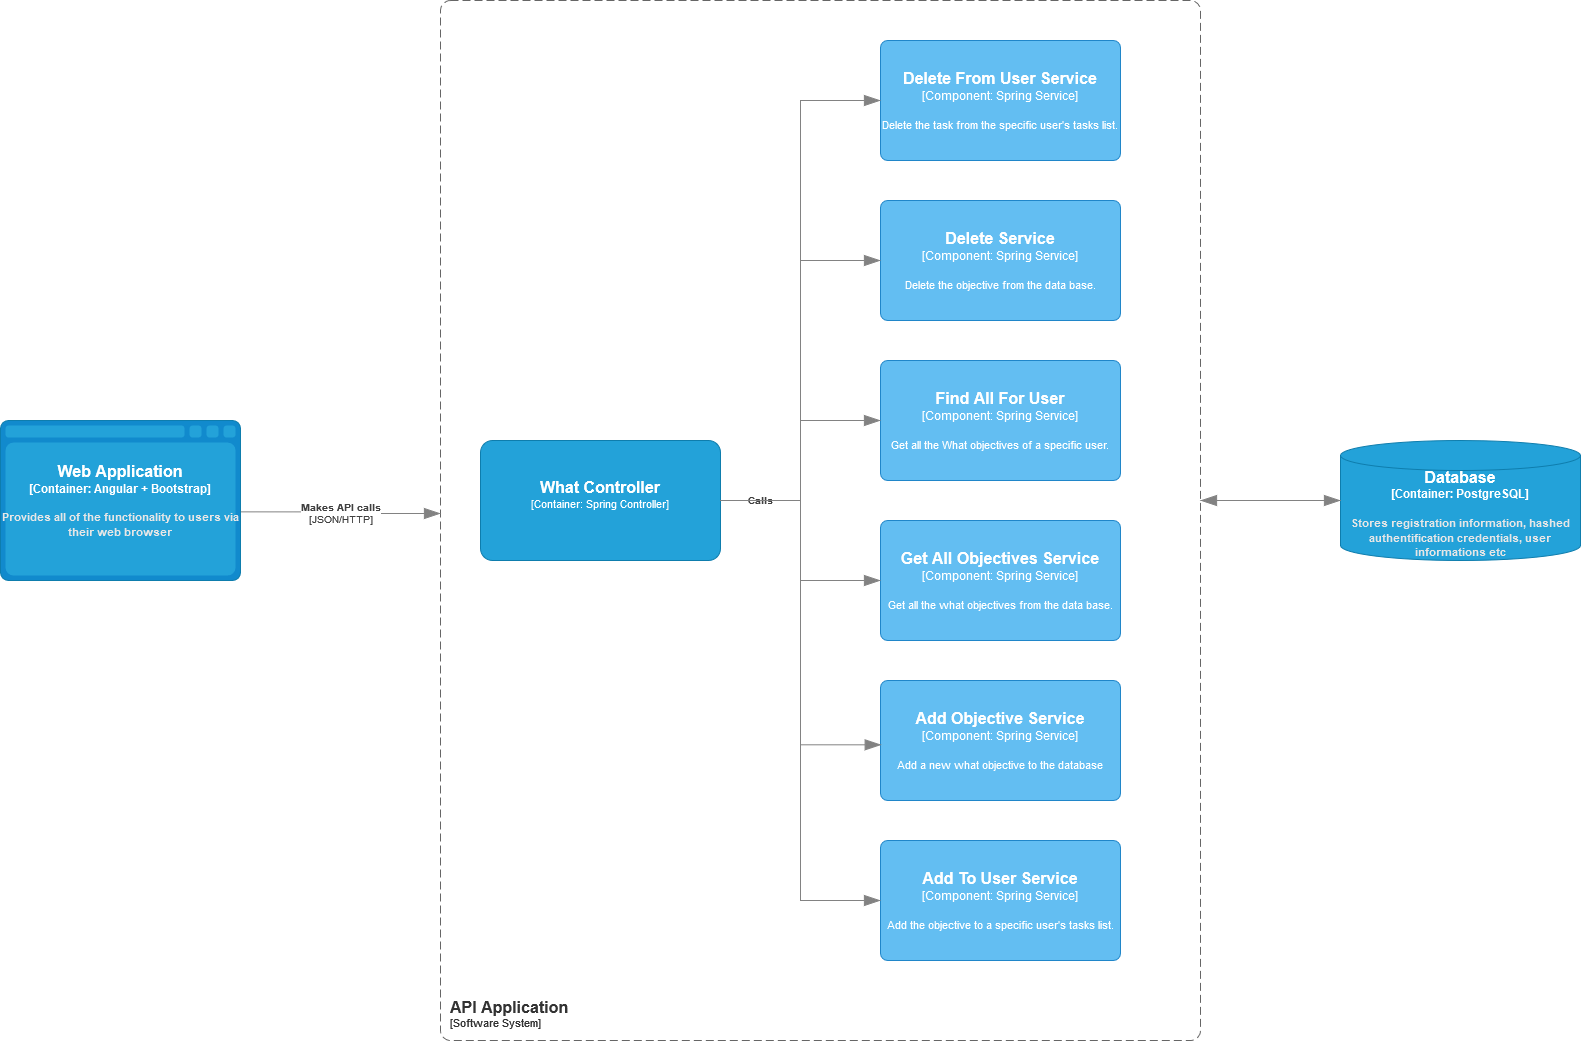

The diagram above was exported from draw.io. Its source (the exported page's mxGraphModel, read from the mxfile embedded in the PNG):
<mxGraphModel dx="1902" dy="2119" grid="1" gridSize="10" guides="1" tooltips="1" connect="1" arrows="1" fold="1" page="1" pageScale="1" pageWidth="850" pageHeight="1100" math="0" shadow="0">
  <root>
    <mxCell id="0" />
    <mxCell id="1" parent="0" />
    <object placeholders="1" c4Type="Database" c4Container="Container" c4Technology="PostgreSQL" c4Description="Stores registration information, hashed authentification credentials, user informations etc" label="&lt;font style=&quot;font-size: 16px&quot;&gt;&lt;b&gt;%c4Type%&lt;/font&gt;&lt;div&gt;[%c4Container%:&amp;nbsp;%c4Technology%]&lt;/div&gt;&lt;br&gt;&lt;div&gt;&lt;font style=&quot;font-size: 11px&quot;&gt;&lt;font color=&quot;#E6E6E6&quot;&gt;%c4Description%&lt;/font&gt;&lt;/div&gt;" id="Nv5yVWX7SsUayZa_pH2t-1">
      <mxCell style="shape=cylinder3;size=15;whiteSpace=wrap;html=1;boundedLbl=1;rounded=0;labelBackgroundColor=none;fillColor=#23A2D9;fontSize=12;fontColor=#ffffff;align=center;strokeColor=#0E7DAD;metaEdit=1;points=[[0.5,0,0],[1,0.25,0],[1,0.5,0],[1,0.75,0],[0.5,1,0],[0,0.75,0],[0,0.5,0],[0,0.25,0]];resizable=0;" parent="1" vertex="1">
        <mxGeometry x="1380" y="-360" width="240" height="120" as="geometry" />
      </mxCell>
    </object>
    <object placeholders="1" c4Name="What Controller" c4Type="Container" c4Technology="Spring Controller" c4Description="" label="&lt;font style=&quot;font-size: 16px&quot;&gt;&lt;b&gt;%c4Name%&lt;/b&gt;&lt;/font&gt;&lt;div&gt;[%c4Type%: %c4Technology%]&lt;/div&gt;&lt;br&gt;&lt;div&gt;&lt;font style=&quot;font-size: 11px&quot;&gt;&lt;font color=&quot;#E6E6E6&quot;&gt;%c4Description%&lt;/font&gt;&lt;/div&gt;" id="Nv5yVWX7SsUayZa_pH2t-2">
      <mxCell style="rounded=1;whiteSpace=wrap;html=1;fontSize=11;labelBackgroundColor=none;fillColor=#23A2D9;fontColor=#ffffff;align=center;arcSize=10;strokeColor=#0E7DAD;metaEdit=1;resizable=0;points=[[0.25,0,0],[0.5,0,0],[0.75,0,0],[1,0.25,0],[1,0.5,0],[1,0.75,0],[0.75,1,0],[0.5,1,0],[0.25,1,0],[0,0.75,0],[0,0.5,0],[0,0.25,0]];" parent="1" vertex="1">
        <mxGeometry x="520" y="-360" width="240" height="120" as="geometry" />
      </mxCell>
    </object>
    <object placeholders="1" c4Name="Add To User Service" c4Type="Component" c4Technology="Spring Service" c4Description="Add the objective to a specific user's tasks list." label="&lt;font style=&quot;font-size: 16px&quot;&gt;&lt;b&gt;%c4Name%&lt;/b&gt;&lt;/font&gt;&lt;div&gt;[%c4Type%: %c4Technology%]&lt;/div&gt;&lt;br&gt;&lt;div&gt;&lt;font style=&quot;font-size: 11px&quot;&gt;%c4Description%&lt;/font&gt;&lt;/div&gt;" id="Nv5yVWX7SsUayZa_pH2t-3">
      <mxCell style="rounded=1;whiteSpace=wrap;html=1;labelBackgroundColor=none;fillColor=#63BEF2;fontColor=#ffffff;align=center;arcSize=6;strokeColor=#2086C9;metaEdit=1;resizable=0;points=[[0.25,0,0],[0.5,0,0],[0.75,0,0],[1,0.25,0],[1,0.5,0],[1,0.75,0],[0.75,1,0],[0.5,1,0],[0.25,1,0],[0,0.75,0],[0,0.5,0],[0,0.25,0]];" parent="1" vertex="1">
        <mxGeometry x="920" y="40" width="240" height="120" as="geometry" />
      </mxCell>
    </object>
    <object placeholders="1" c4Name="Add Objective Service" c4Type="Component" c4Technology="Spring Service" c4Description="Add a new what objective to the database" label="&lt;font style=&quot;font-size: 16px&quot;&gt;&lt;b&gt;%c4Name%&lt;/b&gt;&lt;/font&gt;&lt;div&gt;[%c4Type%: %c4Technology%]&lt;/div&gt;&lt;br&gt;&lt;div&gt;&lt;font style=&quot;font-size: 11px&quot;&gt;%c4Description%&lt;/font&gt;&lt;/div&gt;" id="Nv5yVWX7SsUayZa_pH2t-4">
      <mxCell style="rounded=1;whiteSpace=wrap;html=1;labelBackgroundColor=none;fillColor=#63BEF2;fontColor=#ffffff;align=center;arcSize=6;strokeColor=#2086C9;metaEdit=1;resizable=0;points=[[0.25,0,0],[0.5,0,0],[0.75,0,0],[1,0.25,0],[1,0.5,0],[1,0.75,0],[0.75,1,0],[0.5,1,0],[0.25,1,0],[0,0.75,0],[0,0.5,0],[0,0.25,0]];" parent="1" vertex="1">
        <mxGeometry x="920" y="-120" width="240" height="120" as="geometry" />
      </mxCell>
    </object>
    <object placeholders="1" c4Name="Get All Objectives Service" c4Type="Component" c4Technology="Spring Service" c4Description="Get all the what objectives from the data base." label="&lt;font style=&quot;font-size: 16px&quot;&gt;&lt;b&gt;%c4Name%&lt;/b&gt;&lt;/font&gt;&lt;div&gt;[%c4Type%: %c4Technology%]&lt;/div&gt;&lt;br&gt;&lt;div&gt;&lt;font style=&quot;font-size: 11px&quot;&gt;%c4Description%&lt;/font&gt;&lt;/div&gt;" id="Nv5yVWX7SsUayZa_pH2t-5">
      <mxCell style="rounded=1;whiteSpace=wrap;html=1;labelBackgroundColor=none;fillColor=#63BEF2;fontColor=#ffffff;align=center;arcSize=6;strokeColor=#2086C9;metaEdit=1;resizable=0;points=[[0.25,0,0],[0.5,0,0],[0.75,0,0],[1,0.25,0],[1,0.5,0],[1,0.75,0],[0.75,1,0],[0.5,1,0],[0.25,1,0],[0,0.75,0],[0,0.5,0],[0,0.25,0]];" parent="1" vertex="1">
        <mxGeometry x="920" y="-280" width="240" height="120" as="geometry" />
      </mxCell>
    </object>
    <object placeholders="1" c4Name="Find All For User" c4Type="Component" c4Technology="Spring Service" c4Description="Get all the What objectives of a specific user." label="&lt;font style=&quot;font-size: 16px&quot;&gt;&lt;b&gt;%c4Name%&lt;/b&gt;&lt;/font&gt;&lt;div&gt;[%c4Type%: %c4Technology%]&lt;/div&gt;&lt;br&gt;&lt;div&gt;&lt;font style=&quot;font-size: 11px&quot;&gt;%c4Description%&lt;/font&gt;&lt;/div&gt;" id="Nv5yVWX7SsUayZa_pH2t-6">
      <mxCell style="rounded=1;whiteSpace=wrap;html=1;labelBackgroundColor=none;fillColor=#63BEF2;fontColor=#ffffff;align=center;arcSize=6;strokeColor=#2086C9;metaEdit=1;resizable=0;points=[[0.25,0,0],[0.5,0,0],[0.75,0,0],[1,0.25,0],[1,0.5,0],[1,0.75,0],[0.75,1,0],[0.5,1,0],[0.25,1,0],[0,0.75,0],[0,0.5,0],[0,0.25,0]];" parent="1" vertex="1">
        <mxGeometry x="920" y="-440" width="240" height="120" as="geometry" />
      </mxCell>
    </object>
    <object placeholders="1" c4Name="Delete Service" c4Type="Component" c4Technology="Spring Service" c4Description="Delete the objective from the data base." label="&lt;font style=&quot;font-size: 16px&quot;&gt;&lt;b&gt;%c4Name%&lt;/b&gt;&lt;/font&gt;&lt;div&gt;[%c4Type%: %c4Technology%]&lt;/div&gt;&lt;br&gt;&lt;div&gt;&lt;font style=&quot;font-size: 11px&quot;&gt;%c4Description%&lt;/font&gt;&lt;/div&gt;" id="Nv5yVWX7SsUayZa_pH2t-7">
      <mxCell style="rounded=1;whiteSpace=wrap;html=1;labelBackgroundColor=none;fillColor=#63BEF2;fontColor=#ffffff;align=center;arcSize=6;strokeColor=#2086C9;metaEdit=1;resizable=0;points=[[0.25,0,0],[0.5,0,0],[0.75,0,0],[1,0.25,0],[1,0.5,0],[1,0.75,0],[0.75,1,0],[0.5,1,0],[0.25,1,0],[0,0.75,0],[0,0.5,0],[0,0.25,0]];" parent="1" vertex="1">
        <mxGeometry x="920" y="-600" width="240" height="120" as="geometry" />
      </mxCell>
    </object>
    <object placeholders="1" c4Name="Delete From User Service" c4Type="Component" c4Technology="Spring Service" c4Description="Delete the task from the specific user's tasks list." label="&lt;font style=&quot;font-size: 16px&quot;&gt;&lt;b&gt;%c4Name%&lt;/b&gt;&lt;/font&gt;&lt;div&gt;[%c4Type%: %c4Technology%]&lt;/div&gt;&lt;br&gt;&lt;div&gt;&lt;font style=&quot;font-size: 11px&quot;&gt;%c4Description%&lt;/font&gt;&lt;/div&gt;" id="Nv5yVWX7SsUayZa_pH2t-8">
      <mxCell style="rounded=1;whiteSpace=wrap;html=1;labelBackgroundColor=none;fillColor=#63BEF2;fontColor=#ffffff;align=center;arcSize=6;strokeColor=#2086C9;metaEdit=1;resizable=0;points=[[0.25,0,0],[0.5,0,0],[0.75,0,0],[1,0.25,0],[1,0.5,0],[1,0.75,0],[0.75,1,0],[0.5,1,0],[0.25,1,0],[0,0.75,0],[0,0.5,0],[0,0.25,0]];" parent="1" vertex="1">
        <mxGeometry x="920" y="-760" width="240" height="120" as="geometry" />
      </mxCell>
    </object>
    <object placeholders="1" c4Name="API Application" c4Type="SystemScopeBoundary" c4Application="Software System" label="&lt;font style=&quot;font-size: 16px&quot;&gt;&lt;b&gt;&lt;div style=&quot;text-align: left&quot;&gt;%c4Name%&lt;/div&gt;&lt;/b&gt;&lt;/font&gt;&lt;div style=&quot;text-align: left&quot;&gt;[%c4Application%]&lt;/div&gt;" id="Nv5yVWX7SsUayZa_pH2t-9">
      <mxCell style="rounded=1;fontSize=11;whiteSpace=wrap;html=1;dashed=1;arcSize=20;fillColor=none;strokeColor=#666666;fontColor=#333333;labelBackgroundColor=none;align=left;verticalAlign=bottom;labelBorderColor=none;spacingTop=0;spacing=10;dashPattern=8 4;metaEdit=1;rotatable=0;perimeter=rectanglePerimeter;noLabel=0;labelPadding=0;allowArrows=0;connectable=0;expand=0;recursiveResize=0;editable=1;pointerEvents=0;absoluteArcSize=1;points=[[0.25,0,0],[0.5,0,0],[0.75,0,0],[1,0.25,0],[1,0.5,0],[1,0.75,0],[0.75,1,0],[0.5,1,0],[0.25,1,0],[0,0.75,0],[0,0.5,0],[0,0.25,0]];" parent="1" vertex="1">
        <mxGeometry x="480" y="-800" width="760" height="1040" as="geometry" />
      </mxCell>
    </object>
    <object placeholders="1" c4Type="Web Application" c4Container="Container" c4Technology="Angular + Bootstrap" c4Description="Provides all of the functionality to users via their web browser" label="&lt;font style=&quot;font-size: 16px&quot;&gt;&lt;b&gt;%c4Type%&lt;/font&gt;&lt;div&gt;[%c4Container%:&amp;nbsp;%c4Technology%]&lt;/div&gt;&lt;br&gt;&lt;div&gt;&lt;font style=&quot;font-size: 11px&quot;&gt;&lt;font color=&quot;#E6E6E6&quot;&gt;%c4Description%&lt;/font&gt;&lt;/div&gt;" id="Nv5yVWX7SsUayZa_pH2t-10">
      <mxCell style="shape=mxgraph.c4.webBrowserContainer;whiteSpace=wrap;html=1;boundedLbl=1;rounded=0;labelBackgroundColor=none;fillColor=#118ACD;fontSize=12;fontColor=#ffffff;align=center;strokeColor=#0E7DAD;metaEdit=1;points=[[0.5,0,0],[1,0.25,0],[1,0.5,0],[1,0.75,0],[0.5,1,0],[0,0.75,0],[0,0.5,0],[0,0.25,0]];resizable=0;" parent="1" vertex="1">
        <mxGeometry x="40" y="-380" width="240" height="160" as="geometry" />
      </mxCell>
    </object>
    <object placeholders="1" c4Type="Relationship" c4Technology="JSON/HTTP" c4Description="Makes API calls" label="&lt;div style=&quot;text-align: left&quot;&gt;&lt;div style=&quot;text-align: center&quot;&gt;&lt;b&gt;%c4Description%&lt;/b&gt;&lt;/div&gt;&lt;div style=&quot;text-align: center&quot;&gt;[%c4Technology%]&lt;/div&gt;&lt;/div&gt;" id="Nv5yVWX7SsUayZa_pH2t-11">
      <mxCell style="endArrow=blockThin;html=1;fontSize=10;fontColor=#404040;strokeWidth=1;endFill=1;strokeColor=#828282;elbow=vertical;metaEdit=1;endSize=14;startSize=14;jumpStyle=arc;jumpSize=16;rounded=0;edgeStyle=orthogonalEdgeStyle;exitX=1.001;exitY=0.571;exitDx=0;exitDy=0;exitPerimeter=0;" parent="1" source="Nv5yVWX7SsUayZa_pH2t-10" edge="1">
        <mxGeometry width="240" relative="1" as="geometry">
          <mxPoint x="870" y="-240" as="sourcePoint" />
          <mxPoint x="480" y="-287" as="targetPoint" />
        </mxGeometry>
      </mxCell>
    </object>
    <object placeholders="1" c4Type="Relationship" id="Nv5yVWX7SsUayZa_pH2t-13">
      <mxCell style="endArrow=blockThin;html=1;fontSize=10;fontColor=#404040;strokeWidth=1;endFill=1;strokeColor=#828282;elbow=vertical;metaEdit=1;endSize=14;startSize=14;jumpStyle=arc;jumpSize=16;rounded=0;edgeStyle=orthogonalEdgeStyle;exitX=1;exitY=0.5;exitDx=0;exitDy=0;exitPerimeter=0;entryX=0;entryY=0.5;entryDx=0;entryDy=0;entryPerimeter=0;" parent="1" source="Nv5yVWX7SsUayZa_pH2t-2" target="Nv5yVWX7SsUayZa_pH2t-6" edge="1">
        <mxGeometry width="240" relative="1" as="geometry">
          <mxPoint x="870" y="-240" as="sourcePoint" />
          <mxPoint x="1110" y="-240" as="targetPoint" />
        </mxGeometry>
      </mxCell>
    </object>
    <object placeholders="1" c4Type="Relationship" id="Nv5yVWX7SsUayZa_pH2t-14">
      <mxCell style="endArrow=blockThin;html=1;fontSize=10;fontColor=#404040;strokeWidth=1;endFill=1;strokeColor=#828282;elbow=vertical;metaEdit=1;endSize=14;startSize=14;jumpStyle=arc;jumpSize=16;rounded=0;edgeStyle=orthogonalEdgeStyle;exitX=1;exitY=0.5;exitDx=0;exitDy=0;exitPerimeter=0;entryX=0;entryY=0.5;entryDx=0;entryDy=0;entryPerimeter=0;" parent="1" source="Nv5yVWX7SsUayZa_pH2t-2" target="Nv5yVWX7SsUayZa_pH2t-7" edge="1">
        <mxGeometry width="240" relative="1" as="geometry">
          <mxPoint x="870" y="-240" as="sourcePoint" />
          <mxPoint x="1110" y="-240" as="targetPoint" />
        </mxGeometry>
      </mxCell>
    </object>
    <object placeholders="1" c4Type="Relationship" id="Nv5yVWX7SsUayZa_pH2t-15">
      <mxCell style="endArrow=blockThin;html=1;fontSize=10;fontColor=#404040;strokeWidth=1;endFill=1;strokeColor=#828282;elbow=vertical;metaEdit=1;endSize=14;startSize=14;jumpStyle=arc;jumpSize=16;rounded=0;edgeStyle=orthogonalEdgeStyle;entryX=0;entryY=0.5;entryDx=0;entryDy=0;entryPerimeter=0;" parent="1" target="Nv5yVWX7SsUayZa_pH2t-8" edge="1">
        <mxGeometry width="240" relative="1" as="geometry">
          <mxPoint x="760" y="-300" as="sourcePoint" />
          <mxPoint x="1110" y="-240" as="targetPoint" />
        </mxGeometry>
      </mxCell>
    </object>
    <object placeholders="1" c4Type="Relationship" c4Description="Calls" label="&lt;div style=&quot;text-align: left&quot;&gt;&lt;div style=&quot;text-align: center&quot;&gt;&lt;b&gt;%c4Description%&lt;/b&gt;&lt;/div&gt;" id="Nv5yVWX7SsUayZa_pH2t-17">
      <mxCell style="endArrow=blockThin;html=1;fontSize=10;fontColor=#404040;strokeWidth=1;endFill=1;strokeColor=#828282;elbow=vertical;metaEdit=1;endSize=14;startSize=14;jumpStyle=arc;jumpSize=16;rounded=0;edgeStyle=orthogonalEdgeStyle;exitX=1;exitY=0.5;exitDx=0;exitDy=0;exitPerimeter=0;" parent="1" source="Nv5yVWX7SsUayZa_pH2t-2" target="Nv5yVWX7SsUayZa_pH2t-5" edge="1">
        <mxGeometry x="-0.6667" width="240" relative="1" as="geometry">
          <mxPoint x="800" y="-250" as="sourcePoint" />
          <mxPoint x="1040" y="-250" as="targetPoint" />
          <mxPoint as="offset" />
        </mxGeometry>
      </mxCell>
    </object>
    <object placeholders="1" c4Type="Relationship" id="Nv5yVWX7SsUayZa_pH2t-18">
      <mxCell style="endArrow=blockThin;html=1;fontSize=10;fontColor=#404040;strokeWidth=1;endFill=1;strokeColor=#828282;elbow=vertical;metaEdit=1;endSize=14;startSize=14;jumpStyle=arc;jumpSize=16;rounded=0;edgeStyle=orthogonalEdgeStyle;exitX=1;exitY=0.5;exitDx=0;exitDy=0;exitPerimeter=0;entryX=0.003;entryY=0.536;entryDx=0;entryDy=0;entryPerimeter=0;" parent="1" source="Nv5yVWX7SsUayZa_pH2t-2" target="Nv5yVWX7SsUayZa_pH2t-4" edge="1">
        <mxGeometry width="240" relative="1" as="geometry">
          <mxPoint x="800" y="-200" as="sourcePoint" />
          <mxPoint x="1040" y="-200" as="targetPoint" />
        </mxGeometry>
      </mxCell>
    </object>
    <object placeholders="1" c4Type="Relationship" id="Nv5yVWX7SsUayZa_pH2t-19">
      <mxCell style="endArrow=blockThin;html=1;fontSize=10;fontColor=#404040;strokeWidth=1;endFill=1;strokeColor=#828282;elbow=vertical;metaEdit=1;endSize=14;startSize=14;jumpStyle=arc;jumpSize=16;rounded=0;edgeStyle=orthogonalEdgeStyle;exitX=1;exitY=0.5;exitDx=0;exitDy=0;exitPerimeter=0;entryX=0;entryY=0.5;entryDx=0;entryDy=0;entryPerimeter=0;" parent="1" source="Nv5yVWX7SsUayZa_pH2t-2" target="Nv5yVWX7SsUayZa_pH2t-3" edge="1">
        <mxGeometry width="240" relative="1" as="geometry">
          <mxPoint x="800" y="-100" as="sourcePoint" />
          <mxPoint x="1040" y="-100" as="targetPoint" />
        </mxGeometry>
      </mxCell>
    </object>
    <object placeholders="1" c4Type="Relationship" id="Nv5yVWX7SsUayZa_pH2t-20">
      <mxCell style="endArrow=blockThin;html=1;fontSize=10;fontColor=#404040;strokeWidth=1;endFill=1;strokeColor=#828282;elbow=vertical;metaEdit=1;endSize=14;startSize=14;jumpStyle=arc;jumpSize=16;rounded=0;edgeStyle=orthogonalEdgeStyle;exitX=0;exitY=0.5;exitDx=0;exitDy=0;exitPerimeter=0;" parent="1" source="Nv5yVWX7SsUayZa_pH2t-1" edge="1">
        <mxGeometry width="240" relative="1" as="geometry">
          <mxPoint x="1080" y="-370" as="sourcePoint" />
          <mxPoint x="1240" y="-300" as="targetPoint" />
        </mxGeometry>
      </mxCell>
    </object>
    <object placeholders="1" c4Type="Relationship" id="Nv5yVWX7SsUayZa_pH2t-23">
      <mxCell style="endArrow=blockThin;html=1;fontSize=10;fontColor=#404040;strokeWidth=1;endFill=1;strokeColor=#828282;elbow=vertical;metaEdit=1;endSize=14;startSize=14;jumpStyle=arc;jumpSize=16;rounded=0;edgeStyle=orthogonalEdgeStyle;" parent="1" edge="1">
        <mxGeometry width="240" relative="1" as="geometry">
          <mxPoint x="1240" y="-300" as="sourcePoint" />
          <mxPoint x="1380" y="-300" as="targetPoint" />
        </mxGeometry>
      </mxCell>
    </object>
  </root>
</mxGraphModel>